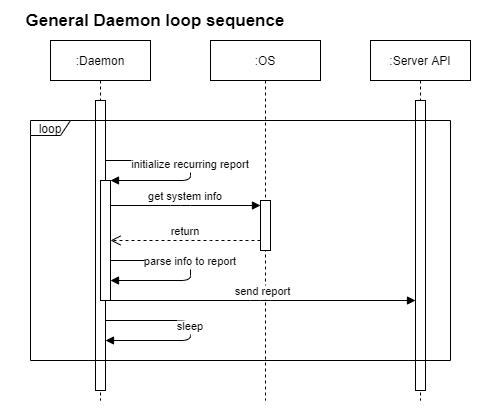

The diagram above was exported from draw.io. Its source (the exported page's mxGraphModel, read from the mxfile embedded in the PNG):
<mxGraphModel dx="572" dy="762" grid="1" gridSize="10" guides="1" tooltips="1" connect="1" arrows="1" fold="1" page="1" pageScale="1" pageWidth="850" pageHeight="1100" math="0" shadow="0">
  <root>
    <mxCell id="0" />
    <mxCell id="1" parent="0" />
    <mxCell id="2" value="" style="group" vertex="1" connectable="0" parent="1">
      <mxGeometry x="850" y="680" width="460" height="390" as="geometry" />
    </mxCell>
    <mxCell id="3" value=":Daemon" style="shape=umlLifeline;perimeter=lifelinePerimeter;container=1;collapsible=0;recursiveResize=0;rounded=0;shadow=0;strokeWidth=1;" vertex="1" parent="2">
      <mxGeometry x="40" y="30" width="100" height="360" as="geometry" />
    </mxCell>
    <mxCell id="4" value="" style="points=[];perimeter=orthogonalPerimeter;rounded=0;shadow=0;strokeWidth=1;" vertex="1" parent="3">
      <mxGeometry x="45" y="60" width="10" height="290" as="geometry" />
    </mxCell>
    <mxCell id="5" value="" style="points=[];perimeter=orthogonalPerimeter;rounded=0;shadow=0;strokeWidth=1;" vertex="1" parent="3">
      <mxGeometry x="50" y="140" width="10" height="120" as="geometry" />
    </mxCell>
    <mxCell id="6" value="initialize recurring report" style="verticalAlign=bottom;endArrow=block;shadow=0;strokeWidth=1;" edge="1" parent="3" target="5">
      <mxGeometry x="0.0556" relative="1" as="geometry">
        <mxPoint x="55" y="120" as="sourcePoint" />
        <mxPoint x="210" y="50" as="targetPoint" />
        <Array as="points">
          <mxPoint x="140" y="120" />
          <mxPoint x="140" y="140" />
        </Array>
        <mxPoint as="offset" />
      </mxGeometry>
    </mxCell>
    <mxCell id="7" value="parse info to report" style="verticalAlign=bottom;endArrow=block;shadow=0;strokeWidth=1;" edge="1" parent="3" source="5" target="5">
      <mxGeometry relative="1" as="geometry">
        <mxPoint x="75" y="160" as="sourcePoint" />
        <mxPoint x="220" y="160" as="targetPoint" />
        <Array as="points">
          <mxPoint x="140" y="220" />
          <mxPoint x="140" y="240" />
        </Array>
      </mxGeometry>
    </mxCell>
    <mxCell id="8" value="sleep" style="verticalAlign=bottom;endArrow=block;shadow=0;strokeWidth=1;" edge="1" parent="3" source="4" target="4">
      <mxGeometry x="0.0556" relative="1" as="geometry">
        <mxPoint x="62.5" y="280" as="sourcePoint" />
        <mxPoint x="67.5" y="300" as="targetPoint" />
        <Array as="points">
          <mxPoint x="140" y="280" />
          <mxPoint x="140" y="300" />
        </Array>
        <mxPoint as="offset" />
      </mxGeometry>
    </mxCell>
    <mxCell id="9" value=":Server API" style="shape=umlLifeline;perimeter=lifelinePerimeter;container=1;collapsible=0;recursiveResize=0;rounded=0;shadow=0;strokeWidth=1;" vertex="1" parent="2">
      <mxGeometry x="360" y="30" width="100" height="360" as="geometry" />
    </mxCell>
    <mxCell id="10" value="" style="points=[];perimeter=orthogonalPerimeter;rounded=0;shadow=0;strokeWidth=1;" vertex="1" parent="9">
      <mxGeometry x="45" y="60" width="10" height="290" as="geometry" />
    </mxCell>
    <mxCell id="11" value=":OS" style="shape=umlLifeline;perimeter=lifelinePerimeter;container=1;collapsible=0;recursiveResize=0;rounded=0;shadow=0;strokeWidth=1;" vertex="1" parent="2">
      <mxGeometry x="200" y="30" width="110" height="360" as="geometry" />
    </mxCell>
    <mxCell id="12" value="" style="points=[];perimeter=orthogonalPerimeter;rounded=0;shadow=0;strokeWidth=1;" vertex="1" parent="11">
      <mxGeometry x="50" y="160" width="10" height="50" as="geometry" />
    </mxCell>
    <mxCell id="13" value="get system info" style="verticalAlign=bottom;endArrow=block;shadow=0;strokeWidth=1;" edge="1" parent="2" source="5" target="12">
      <mxGeometry x="-1020" y="-250" as="geometry">
        <mxPoint x="-720" y="140" as="sourcePoint" />
        <mxPoint x="-680" y="220" as="targetPoint" />
        <Array as="points">
          <mxPoint x="170" y="195" />
        </Array>
      </mxGeometry>
    </mxCell>
    <mxCell id="14" value="return" style="verticalAlign=bottom;endArrow=open;dashed=1;endSize=8;shadow=0;strokeWidth=1;" edge="1" parent="2" source="12" target="5">
      <mxGeometry x="-1020" y="-250" as="geometry">
        <mxPoint x="-790" y="120" as="targetPoint" />
        <mxPoint x="-670" y="220" as="sourcePoint" />
        <Array as="points">
          <mxPoint x="190" y="230" />
        </Array>
      </mxGeometry>
    </mxCell>
    <mxCell id="15" value="send report" style="verticalAlign=bottom;endArrow=block;shadow=0;strokeWidth=1;" edge="1" parent="2" source="5">
      <mxGeometry x="-1020" y="-250" as="geometry">
        <mxPoint x="-745" y="60" as="sourcePoint" />
        <mxPoint x="405" y="290" as="targetPoint" />
        <Array as="points">
          <mxPoint x="250" y="290" />
        </Array>
        <mxPoint as="offset" />
      </mxGeometry>
    </mxCell>
    <mxCell id="16" value="&lt;b&gt;&lt;font style=&quot;font-size: 17px&quot;&gt;General Daemon loop sequence&lt;/font&gt;&lt;/b&gt;" style="text;html=1;strokeColor=none;fillColor=none;align=center;verticalAlign=middle;whiteSpace=wrap;rounded=0;" vertex="1" parent="2">
      <mxGeometry width="290" height="20" as="geometry" />
    </mxCell>
    <mxCell id="17" value="loop" style="shape=umlFrame;whiteSpace=wrap;html=1;width=40;height=15;" vertex="1" parent="2">
      <mxGeometry x="20" y="110" width="420" height="240" as="geometry" />
    </mxCell>
  </root>
</mxGraphModel>